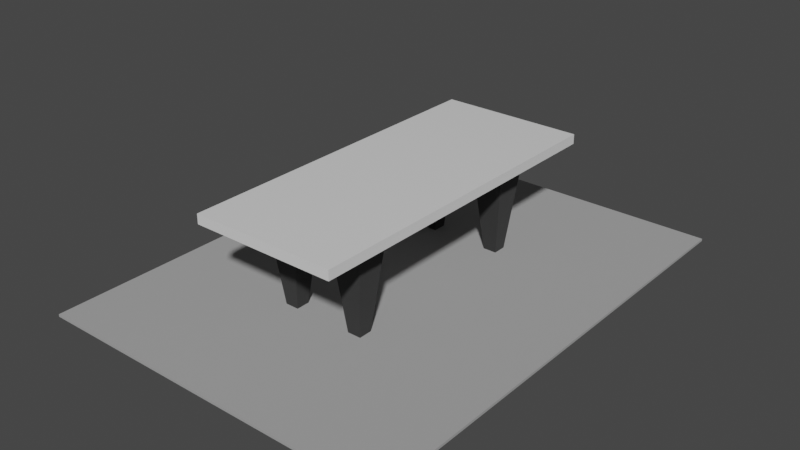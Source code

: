 # Source: Map2BasicTable.blend  (saved by Blender 3.0.42; exported with 4.5.12 LTS)
import bpy
from mathutils import Matrix  # noqa: F401  (used for matrix-valued properties, if any)

bpy.ops.wm.read_factory_settings(use_empty=True)
scene = bpy.context.scene
scene.name = 'Scene'

# ---- materials (node trees are filled in below, after node groups)
mat_material = bpy.data.materials.new('Material')
mat_material.alpha_threshold = 0.0
mat_material.use_transparent_shadow = False
mat_material.line_color = (0.0, 0.0, 0.0, 1.0)
mat_material_001 = bpy.data.materials.new('Material.001')
mat_material_001.use_transparent_shadow = False
mat_material_002 = bpy.data.materials.new('Material.002')
mat_material_002.use_transparent_shadow = False

# ---- material node trees
mat_material.use_nodes = True; mat_material.node_tree.nodes.clear()
_N = mat_material.node_tree.nodes; _L = mat_material.node_tree.links
n0 = _N.new('ShaderNodeOutputMaterial'); n0.name = 'Material Output'; n0.location = (300, 300)
n1 = _N.new('ShaderNodeBsdfPrincipled'); n1.name = 'Principled BSDF'; n1.location = (10, 300)
n1.distribution = 'GGX'
n1.subsurface_method = 'RANDOM_WALK_SKIN'
n1.inputs[2].default_value = 0.203
n1.inputs[3].default_value = 1.45
n1.inputs[13].default_value = 0.6281
n1.inputs[14].default_value = (0.9369, 0.9369, 0.9369, 1.0)
n1.inputs[19].default_value = 0.1478
n1.inputs[20].default_value = 0.4241
n1.inputs[24].default_value = 0.08276
n1.inputs[27].default_value = (0.0, 0.0, 0.0, 1.0)
n1.inputs[28].default_value = 1.0
_L.new(n1.outputs[0], n0.inputs[0])
n0.is_active_output = True
mat_material_001.use_nodes = True; mat_material_001.node_tree.nodes.clear()
_N = mat_material_001.node_tree.nodes; _L = mat_material_001.node_tree.links
n0 = _N.new('ShaderNodeBsdfPrincipled'); n0.name = 'Principled BSDF'; n0.location = (10, 300)
n0.distribution = 'GGX'
n0.subsurface_method = 'RANDOM_WALK_SKIN'
n0.inputs[0].default_value = (0.1086, 0.1086, 0.1086, 1.0)
n0.inputs[1].default_value = 1.0
n0.inputs[2].default_value = 1.0
n0.inputs[3].default_value = 1.45
n0.inputs[27].default_value = (0.0, 0.0, 0.0, 1.0)
n0.inputs[28].default_value = 1.0
n1 = _N.new('ShaderNodeOutputMaterial'); n1.name = 'Material Output'; n1.location = (300, 300)
_L.new(n0.outputs[0], n1.inputs[0])
n1.is_active_output = True
mat_material_002.use_nodes = True; mat_material_002.node_tree.nodes.clear()
_N = mat_material_002.node_tree.nodes; _L = mat_material_002.node_tree.links
n0 = _N.new('ShaderNodeBsdfPrincipled'); n0.name = 'Principled BSDF'; n0.location = (10, 300)
n0.distribution = 'GGX'
n0.subsurface_method = 'RANDOM_WALK_SKIN'
n0.inputs[0].default_value = (0.3672, 0.3672, 0.3672, 1.0)
n0.inputs[2].default_value = 1.0
n0.inputs[3].default_value = 1.45
n0.inputs[27].default_value = (0.0, 0.0, 0.0, 1.0)
n0.inputs[28].default_value = 1.0
n1 = _N.new('ShaderNodeOutputMaterial'); n1.name = 'Material Output'; n1.location = (300, 300)
_L.new(n0.outputs[0], n1.inputs[0])
n1.is_active_output = True

# ---- world
world_world = bpy.data.worlds.new('World'); scene.world = world_world
world_world.use_nodes = True; world_world.node_tree.nodes.clear()
_N = world_world.node_tree.nodes; _L = world_world.node_tree.links
n0 = _N.new('ShaderNodeOutputWorld'); n0.name = 'World Output'; n0.location = (300, 300)
n1 = _N.new('ShaderNodeBackground'); n1.name = 'Background'; n1.location = (10, 300)
n1.inputs[0].default_value = (0.05088, 0.05088, 0.05088, 1.0)
_L.new(n1.outputs[0], n0.inputs[0])
n0.is_active_output = True
world_world.color = (0.05088, 0.05088, 0.05088)
world_world.use_sun_shadow = False
world_world.sun_shadow_jitter_overblur = 0.0

# ---- meshes
me_cube = bpy.data.meshes.new('Cube')
me_cube.from_pydata([(1.0, 1.0, 1.0), (1.0, 1.0, -1.0), (1.0, -1.0, 1.0), (1.0, -1.0, -1.0), (-1.0, 1.0, 1.0), (-1.0, 1.0, -1.0), (-1.0, -1.0, 1.0), (-1.0, -1.0, -1.0)], [], [(0, 4, 6, 2), (3, 2, 6, 7), (7, 6, 4, 5), (5, 1, 3, 7), (1, 0, 2, 3), (5, 4, 0, 1)])
_uv = me_cube.uv_layers.new(name='UVMap')
_uv.uv.foreach_set('vector', [0.625, 0.5, 0.875, 0.5, 0.875, 0.75, 0.625, 0.75, 0.375, 0.75, 0.625, 0.75, 0.625, 1.0, 0.375, 1.0, 0.375, 0.0, 0.625, 0.0, 0.625, 0.25, 0.375, 0.25, 0.125, 0.5, 0.375, 0.5, 0.375, 0.75, 0.125, 0.75, 0.375, 0.5, 0.625, 0.5, 0.625, 0.75, 0.375, 0.75, 0.375, 0.25, 0.625, 0.25, 0.625, 0.5, 0.375, 0.5])
me_cube.materials.append(mat_material)
me_cube.use_remesh_preserve_volume = False
me_cube.use_remesh_preserve_attributes = False
me_cube.use_mirror_vertex_groups = False
me_cube.update()
me_cube_001 = bpy.data.meshes.new('Cube.001')
me_cube_001.from_pydata([(-0.3853, -0.3853, -1.0), (-1.0, -1.0, 1.0), (-0.3853, 0.3853, -1.0), (-1.0, 1.0, 1.0), (0.3853, -0.3853, -1.0), (1.0, -1.0, 1.0), (0.3853, 0.3853, -1.0), (1.0, 1.0, 1.0)], [], [(0, 1, 3, 2), (2, 3, 7, 6), (6, 7, 5, 4), (4, 5, 1, 0), (2, 6, 4, 0), (7, 3, 1, 5)])
_uv = me_cube_001.uv_layers.new(name='UVMap')
_uv.uv.foreach_set('vector', [0.375, 0.0, 0.625, 0.0, 0.625, 0.25, 0.375, 0.25, 0.375, 0.25, 0.625, 0.25, 0.625, 0.5, 0.375, 0.5, 0.375, 0.5, 0.625, 0.5, 0.625, 0.75, 0.375, 0.75, 0.375, 0.75, 0.625, 0.75, 0.625, 1.0, 0.375, 1.0, 0.125, 0.5, 0.375, 0.5, 0.375, 0.75, 0.125, 0.75, 0.625, 0.5, 0.875, 0.5, 0.875, 0.75, 0.625, 0.75])
me_cube_001.materials.append(mat_material_001)
me_cube_001.use_remesh_fix_poles = True
me_cube_001.use_remesh_preserve_attributes = False
me_cube_001.update()
me_cube_002 = bpy.data.meshes.new('Cube.002')
me_cube_002.from_pydata([(-0.3853, -0.3853, -1.0), (-1.0, -1.0, 1.0), (-0.3853, 0.3853, -1.0), (-1.0, 1.0, 1.0), (0.3853, -0.3853, -1.0), (1.0, -1.0, 1.0), (0.3853, 0.3853, -1.0), (1.0, 1.0, 1.0)], [], [(0, 1, 3, 2), (2, 3, 7, 6), (6, 7, 5, 4), (4, 5, 1, 0), (2, 6, 4, 0), (7, 3, 1, 5)])
_uv = me_cube_002.uv_layers.new(name='UVMap')
_uv.uv.foreach_set('vector', [0.375, 0.0, 0.625, 0.0, 0.625, 0.25, 0.375, 0.25, 0.375, 0.25, 0.625, 0.25, 0.625, 0.5, 0.375, 0.5, 0.375, 0.5, 0.625, 0.5, 0.625, 0.75, 0.375, 0.75, 0.375, 0.75, 0.625, 0.75, 0.625, 1.0, 0.375, 1.0, 0.125, 0.5, 0.375, 0.5, 0.375, 0.75, 0.125, 0.75, 0.625, 0.5, 0.875, 0.5, 0.875, 0.75, 0.625, 0.75])
me_cube_002.materials.append(mat_material_001)
me_cube_002.use_remesh_fix_poles = True
me_cube_002.use_remesh_preserve_attributes = False
me_cube_002.update()
me_cube_003 = bpy.data.meshes.new('Cube.003')
me_cube_003.from_pydata([(-0.3853, -0.3853, -1.0), (-1.0, -1.0, 1.0), (-0.3853, 0.3853, -1.0), (-1.0, 1.0, 1.0), (0.3853, -0.3853, -1.0), (1.0, -1.0, 1.0), (0.3853, 0.3853, -1.0), (1.0, 1.0, 1.0)], [], [(0, 1, 3, 2), (2, 3, 7, 6), (6, 7, 5, 4), (4, 5, 1, 0), (2, 6, 4, 0), (7, 3, 1, 5)])
_uv = me_cube_003.uv_layers.new(name='UVMap')
_uv.uv.foreach_set('vector', [0.375, 0.0, 0.625, 0.0, 0.625, 0.25, 0.375, 0.25, 0.375, 0.25, 0.625, 0.25, 0.625, 0.5, 0.375, 0.5, 0.375, 0.5, 0.625, 0.5, 0.625, 0.75, 0.375, 0.75, 0.375, 0.75, 0.625, 0.75, 0.625, 1.0, 0.375, 1.0, 0.125, 0.5, 0.375, 0.5, 0.375, 0.75, 0.125, 0.75, 0.625, 0.5, 0.875, 0.5, 0.875, 0.75, 0.625, 0.75])
me_cube_003.materials.append(mat_material_001)
me_cube_003.use_remesh_fix_poles = True
me_cube_003.use_remesh_preserve_attributes = False
me_cube_003.update()
me_cube_004 = bpy.data.meshes.new('Cube.004')
me_cube_004.from_pydata([(-0.3853, -0.3853, -1.0), (-1.0, -1.0, 1.0), (-0.3853, 0.3853, -1.0), (-1.0, 1.0, 1.0), (0.3853, -0.3853, -1.0), (1.0, -1.0, 1.0), (0.3853, 0.3853, -1.0), (1.0, 1.0, 1.0)], [], [(0, 1, 3, 2), (2, 3, 7, 6), (6, 7, 5, 4), (4, 5, 1, 0), (2, 6, 4, 0), (7, 3, 1, 5)])
_uv = me_cube_004.uv_layers.new(name='UVMap')
_uv.uv.foreach_set('vector', [0.375, 0.0, 0.625, 0.0, 0.625, 0.25, 0.375, 0.25, 0.375, 0.25, 0.625, 0.25, 0.625, 0.5, 0.375, 0.5, 0.375, 0.5, 0.625, 0.5, 0.625, 0.75, 0.375, 0.75, 0.375, 0.75, 0.625, 0.75, 0.625, 1.0, 0.375, 1.0, 0.125, 0.5, 0.375, 0.5, 0.375, 0.75, 0.125, 0.75, 0.625, 0.5, 0.875, 0.5, 0.875, 0.75, 0.625, 0.75])
me_cube_004.materials.append(mat_material_001)
me_cube_004.use_remesh_fix_poles = True
me_cube_004.use_remesh_preserve_attributes = False
me_cube_004.update()
me_cube_005 = bpy.data.meshes.new('Cube.005')
me_cube_005.from_pydata([(-1.0, -1.0, -1.0), (-1.0, -1.0, 1.0), (-1.0, 1.0, -1.0), (-1.0, 1.0, 1.0), (1.0, -1.0, -1.0), (1.0, -1.0, 1.0), (1.0, 1.0, -1.0), (1.0, 1.0, 1.0)], [], [(0, 1, 3, 2), (2, 3, 7, 6), (6, 7, 5, 4), (4, 5, 1, 0), (2, 6, 4, 0), (7, 3, 1, 5)])
_uv = me_cube_005.uv_layers.new(name='UVMap')
_uv.uv.foreach_set('vector', [0.375, 0.0, 0.625, 0.0, 0.625, 0.25, 0.375, 0.25, 0.375, 0.25, 0.625, 0.25, 0.625, 0.5, 0.375, 0.5, 0.375, 0.5, 0.625, 0.5, 0.625, 0.75, 0.375, 0.75, 0.375, 0.75, 0.625, 0.75, 0.625, 1.0, 0.375, 1.0, 0.125, 0.5, 0.375, 0.5, 0.375, 0.75, 0.125, 0.75, 0.625, 0.5, 0.875, 0.5, 0.875, 0.75, 0.625, 0.75])
me_cube_005.materials.append(mat_material_002)
me_cube_005.use_remesh_fix_poles = True
me_cube_005.use_remesh_preserve_attributes = False
me_cube_005.update()

# ---- objects
ob_cube = bpy.data.objects.new('Cube', me_cube)
ob_cube_001 = bpy.data.objects.new('Cube.001', me_cube_001)
ob_cube_002 = bpy.data.objects.new('Cube.002', me_cube_002)
ob_cube_003 = bpy.data.objects.new('Cube.003', me_cube_003)
ob_cube_004 = bpy.data.objects.new('Cube.004', me_cube_004)
ob_cube_005 = bpy.data.objects.new('Cube.005', me_cube_005)

# ---- transforms, parenting, visibility, modifiers, constraints
ob_cube.location = (0.0, 0.0, 0.2)
ob_cube.scale = (3.0, 7.0, 0.2)
ob_cube.lock_rotations_4d = False
ob_cube.empty_display_type = 'ARROWS'
ob_cube.lineart.crease_threshold = 0.0
ob_cube_001.location = (-1.5, 4.0, -2.0)
ob_cube_001.scale = (0.7, 0.7, 2.0)
ob_cube_002.location = (1.5, 4.0, -2.0)
ob_cube_002.scale = (0.7, 0.7, 2.0)
ob_cube_003.location = (-1.5, -4.0, -2.0)
ob_cube_003.scale = (0.7, 0.7, 2.0)
ob_cube_004.location = (1.5, -4.0, -2.0)
ob_cube_004.scale = (0.7, 0.7, 2.0)
ob_cube_005.location = (0.0, 0.0, -3.95)
ob_cube_005.scale = (7.5, 10.0, 0.05)

# ---- collection membership
scene.collection.objects.link(ob_cube)
scene.collection.objects.link(ob_cube_001)
scene.collection.objects.link(ob_cube_002)
scene.collection.objects.link(ob_cube_003)
scene.collection.objects.link(ob_cube_004)
scene.collection.objects.link(ob_cube_005)

# ---- scene / render settings (as saved in the file)
scene.frame_start = 1; scene.frame_end = 250; scene.frame_set(1)
scene.render.engine = 'BLENDER_EEVEE_NEXT'
scene.cycles.sampling_pattern = 'TABULATED_SOBOL'
scene.cycles.use_light_tree = False
scene.view_settings.view_transform = 'Filmic'
bpy.context.view_layer.update()

# ---- added for rendering (the .blend has no active camera and no usable light): camera, sun
cam_auto = bpy.data.cameras.new('AutoCamera')
cam_auto.lens = 50.0
cam_auto.sensor_width = 36.0
cam_auto.clip_end = 1000.0
ob_auto_camera = bpy.data.objects.new('AutoCamera', cam_auto)
scene.collection.objects.link(ob_auto_camera)
ob_auto_camera.location = (23.4861, -28.1834, 16.9889)
ob_auto_camera.rotation_euler = (1.09748, -7.21219e-08, 0.694738)
scene.camera = ob_auto_camera
light_auto_sun = bpy.data.lights.new('AutoSun', 'SUN')
light_auto_sun.energy = 3.0
light_auto_sun.angle = 0.0523599
ob_auto_sun = bpy.data.objects.new('AutoSun', light_auto_sun)
scene.collection.objects.link(ob_auto_sun)
ob_auto_sun.rotation_euler = (0.872665, 0.174533, 0.523599)
bpy.context.view_layer.update()
